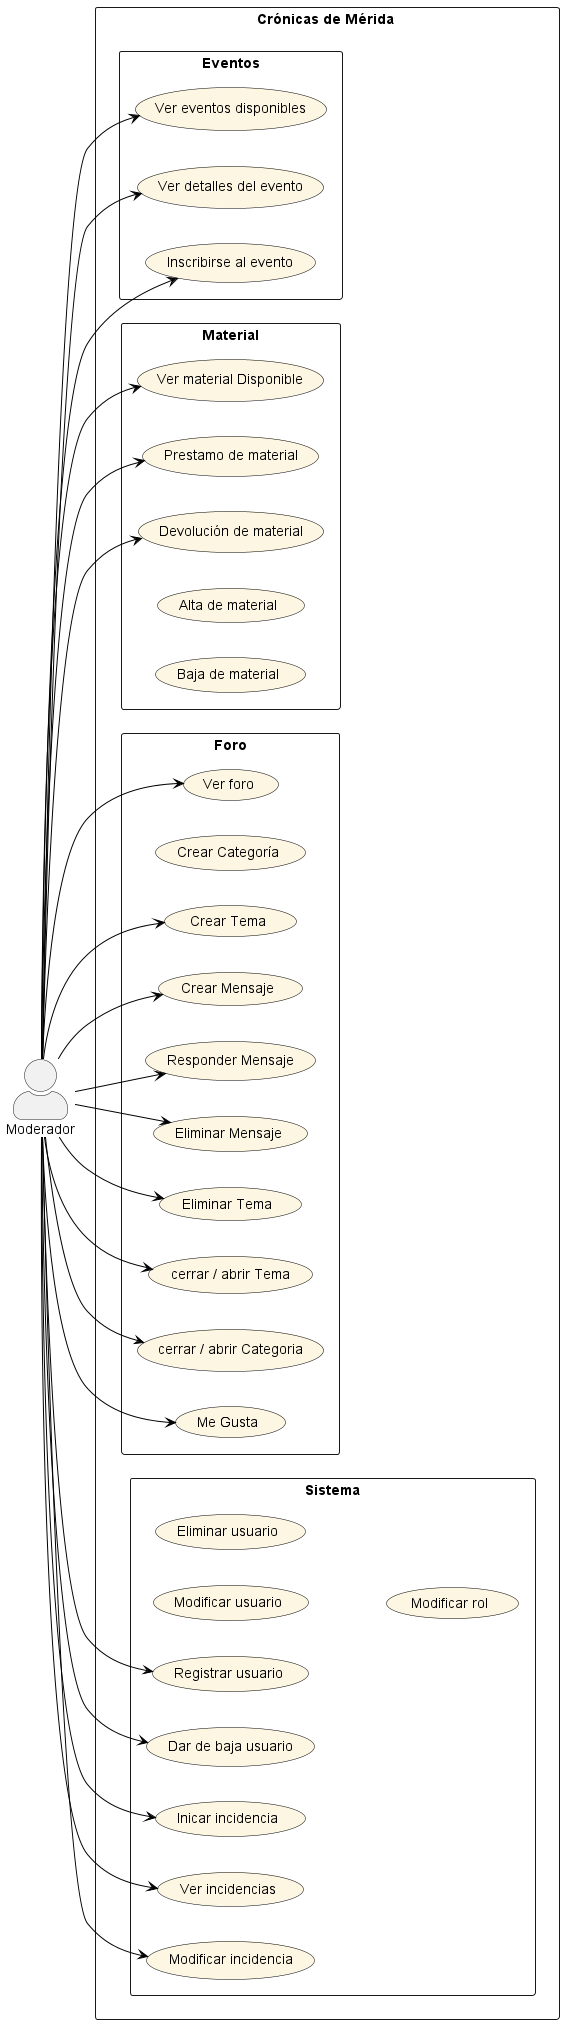

The diagram above was rendered by PlantUML. Its source (embedded in the PNG):
@startuml

left to right direction
skinparam packageStyle rectangle
skinparam actorStyle awesome
skinparam usecase {
  BackgroundColor #FDF6E3
  BorderColor black
  ArrowColor black
}

actor Moderador






rectangle "Crónicas de Mérida " {
     
     package "Eventos" { 
        usecase UC1 as "Ver eventos disponibles"
        usecase UC2 as "Ver detalles del evento"
        usecase UC3 as "Inscribirse al evento"
        }
     
     package "Material"{
        usecase UC4 as "Ver material Disponible"
        usecase UC5 as "Prestamo de material"
        usecase UC6 as "Devolución de material"
        usecase UC7 as "Alta de material"
        usecase UC8 as "Baja de material"
     }

     package "Foro" {
        usecase UC9 as "Ver foro"
        usecase UC10 as "Crear Categoría"
        usecase UC11 as "Crear Tema"
        usecase UC12 as "Crear Mensaje"
        usecase UC13 as "Responder Mensaje"
        usecase UC14 as "Eliminar Mensaje"
        usecase UC15 as "Eliminar Tema"
        usecase UC16 as "cerrar / abrir Tema"
        usecase UC17 as "cerrar / abrir Categoria"
        usecase UC26 as "Me Gusta"
        }

        package "Sistema" {
        usecase UC18 as "Registrar usuario"
        usecase UC19 as "Modificar usuario"
        usecase UC20 as "Eliminar usuario"
        usecase UC21 as "Modificar rol"
        usecase UC22 as "Dar de baja usuario"
        usecase UC23 as "Inicar incidencia"
        usecase UC24 as "Ver incidencias"
        usecase UC25 as "Modificar incidencia"
}

    Moderador --> UC1
    Moderador --> UC2
    Moderador --> UC4
    Moderador --> UC9
    Moderador --> UC18

    Moderador --> UC3
    Moderador --> UC5
    Moderador --> UC11
    Moderador --> UC12
    Moderador --> UC13

    Moderador --> UC26
    Moderador --> UC22
    Moderador --> UC23    

    Moderador --> UC6
    Moderador --> UC14
    Moderador --> UC15
    Moderador --> UC16
    Moderador --> UC17
    Moderador --> UC24
    Moderador --> UC25


   

@enduml